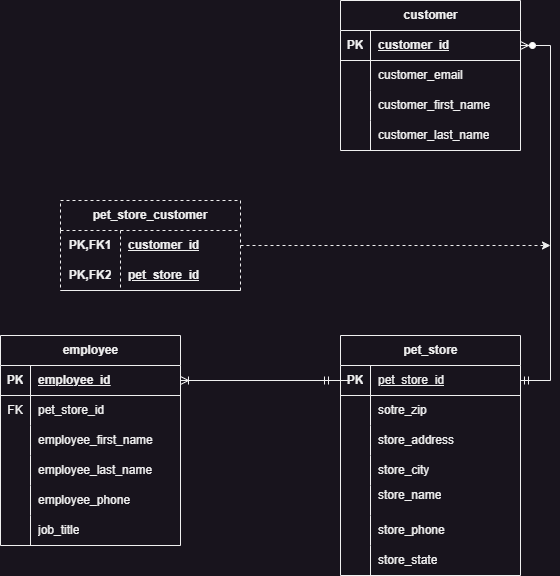

The diagram above was exported from draw.io. Its source (the exported page's mxGraphModel, read from the mxfile embedded in the PNG):
<mxGraphModel dx="1434" dy="836" grid="1" gridSize="10" guides="1" tooltips="1" connect="1" arrows="1" fold="1" page="1" pageScale="1" pageWidth="850" pageHeight="1100" math="0" shadow="0">
  <root>
    <mxCell id="0" />
    <mxCell id="1" parent="0" />
    <mxCell id="AzV8qZ99Pe9ItN9qigIl-2" value="pet_store" style="shape=table;startSize=30;container=1;collapsible=1;childLayout=tableLayout;fixedRows=1;rowLines=0;fontStyle=1;align=center;resizeLast=1;html=1;" parent="1" vertex="1">
      <mxGeometry x="370" y="365" width="180" height="240" as="geometry" />
    </mxCell>
    <mxCell id="AzV8qZ99Pe9ItN9qigIl-3" value="" style="shape=tableRow;horizontal=0;startSize=0;swimlaneHead=0;swimlaneBody=0;fillColor=none;collapsible=0;dropTarget=0;points=[[0,0.5],[1,0.5]];portConstraint=eastwest;top=0;left=0;right=0;bottom=1;" parent="AzV8qZ99Pe9ItN9qigIl-2" vertex="1">
      <mxGeometry y="30" width="180" height="30" as="geometry" />
    </mxCell>
    <mxCell id="AzV8qZ99Pe9ItN9qigIl-4" value="PK" style="shape=partialRectangle;connectable=0;fillColor=none;top=0;left=0;bottom=0;right=0;fontStyle=1;overflow=hidden;whiteSpace=wrap;html=1;" parent="AzV8qZ99Pe9ItN9qigIl-3" vertex="1">
      <mxGeometry width="30" height="30" as="geometry">
        <mxRectangle width="30" height="30" as="alternateBounds" />
      </mxGeometry>
    </mxCell>
    <mxCell id="AzV8qZ99Pe9ItN9qigIl-5" value="&lt;span style=&quot;font-weight: normal;&quot;&gt;pet_store_id&lt;/span&gt;" style="shape=partialRectangle;connectable=0;fillColor=none;top=0;left=0;bottom=0;right=0;align=left;spacingLeft=6;fontStyle=5;overflow=hidden;whiteSpace=wrap;html=1;" parent="AzV8qZ99Pe9ItN9qigIl-3" vertex="1">
      <mxGeometry x="30" width="150" height="30" as="geometry">
        <mxRectangle width="150" height="30" as="alternateBounds" />
      </mxGeometry>
    </mxCell>
    <mxCell id="AzV8qZ99Pe9ItN9qigIl-6" value="" style="shape=tableRow;horizontal=0;startSize=0;swimlaneHead=0;swimlaneBody=0;fillColor=none;collapsible=0;dropTarget=0;points=[[0,0.5],[1,0.5]];portConstraint=eastwest;top=0;left=0;right=0;bottom=0;" parent="AzV8qZ99Pe9ItN9qigIl-2" vertex="1">
      <mxGeometry y="60" width="180" height="30" as="geometry" />
    </mxCell>
    <mxCell id="AzV8qZ99Pe9ItN9qigIl-7" value="" style="shape=partialRectangle;connectable=0;fillColor=none;top=0;left=0;bottom=0;right=0;editable=1;overflow=hidden;whiteSpace=wrap;html=1;" parent="AzV8qZ99Pe9ItN9qigIl-6" vertex="1">
      <mxGeometry width="30" height="30" as="geometry">
        <mxRectangle width="30" height="30" as="alternateBounds" />
      </mxGeometry>
    </mxCell>
    <mxCell id="AzV8qZ99Pe9ItN9qigIl-8" value="sotre_zip" style="shape=partialRectangle;connectable=0;fillColor=none;top=0;left=0;bottom=0;right=0;align=left;spacingLeft=6;overflow=hidden;whiteSpace=wrap;html=1;" parent="AzV8qZ99Pe9ItN9qigIl-6" vertex="1">
      <mxGeometry x="30" width="150" height="30" as="geometry">
        <mxRectangle width="150" height="30" as="alternateBounds" />
      </mxGeometry>
    </mxCell>
    <mxCell id="AzV8qZ99Pe9ItN9qigIl-9" value="" style="shape=tableRow;horizontal=0;startSize=0;swimlaneHead=0;swimlaneBody=0;fillColor=none;collapsible=0;dropTarget=0;points=[[0,0.5],[1,0.5]];portConstraint=eastwest;top=0;left=0;right=0;bottom=0;" parent="AzV8qZ99Pe9ItN9qigIl-2" vertex="1">
      <mxGeometry y="90" width="180" height="30" as="geometry" />
    </mxCell>
    <mxCell id="AzV8qZ99Pe9ItN9qigIl-10" value="" style="shape=partialRectangle;connectable=0;fillColor=none;top=0;left=0;bottom=0;right=0;editable=1;overflow=hidden;whiteSpace=wrap;html=1;" parent="AzV8qZ99Pe9ItN9qigIl-9" vertex="1">
      <mxGeometry width="30" height="30" as="geometry">
        <mxRectangle width="30" height="30" as="alternateBounds" />
      </mxGeometry>
    </mxCell>
    <mxCell id="AzV8qZ99Pe9ItN9qigIl-11" value="store_address" style="shape=partialRectangle;connectable=0;fillColor=none;top=0;left=0;bottom=0;right=0;align=left;spacingLeft=6;overflow=hidden;whiteSpace=wrap;html=1;" parent="AzV8qZ99Pe9ItN9qigIl-9" vertex="1">
      <mxGeometry x="30" width="150" height="30" as="geometry">
        <mxRectangle width="150" height="30" as="alternateBounds" />
      </mxGeometry>
    </mxCell>
    <mxCell id="AzV8qZ99Pe9ItN9qigIl-12" value="" style="shape=tableRow;horizontal=0;startSize=0;swimlaneHead=0;swimlaneBody=0;fillColor=none;collapsible=0;dropTarget=0;points=[[0,0.5],[1,0.5]];portConstraint=eastwest;top=0;left=0;right=0;bottom=0;" parent="AzV8qZ99Pe9ItN9qigIl-2" vertex="1">
      <mxGeometry y="120" width="180" height="30" as="geometry" />
    </mxCell>
    <mxCell id="AzV8qZ99Pe9ItN9qigIl-13" value="" style="shape=partialRectangle;connectable=0;fillColor=none;top=0;left=0;bottom=0;right=0;editable=1;overflow=hidden;whiteSpace=wrap;html=1;" parent="AzV8qZ99Pe9ItN9qigIl-12" vertex="1">
      <mxGeometry width="30" height="30" as="geometry">
        <mxRectangle width="30" height="30" as="alternateBounds" />
      </mxGeometry>
    </mxCell>
    <mxCell id="AzV8qZ99Pe9ItN9qigIl-14" value="store_city" style="shape=partialRectangle;connectable=0;fillColor=none;top=0;left=0;bottom=0;right=0;align=left;spacingLeft=6;overflow=hidden;whiteSpace=wrap;html=1;" parent="AzV8qZ99Pe9ItN9qigIl-12" vertex="1">
      <mxGeometry x="30" width="150" height="30" as="geometry">
        <mxRectangle width="150" height="30" as="alternateBounds" />
      </mxGeometry>
    </mxCell>
    <mxCell id="AzV8qZ99Pe9ItN9qigIl-15" style="shape=tableRow;horizontal=0;startSize=0;swimlaneHead=0;swimlaneBody=0;fillColor=none;collapsible=0;dropTarget=0;points=[[0,0.5],[1,0.5]];portConstraint=eastwest;top=0;left=0;right=0;bottom=0;" parent="AzV8qZ99Pe9ItN9qigIl-2" vertex="1">
      <mxGeometry y="150" width="180" height="30" as="geometry" />
    </mxCell>
    <mxCell id="AzV8qZ99Pe9ItN9qigIl-16" style="shape=partialRectangle;connectable=0;fillColor=none;top=0;left=0;bottom=0;right=0;editable=1;overflow=hidden;whiteSpace=wrap;html=1;" parent="AzV8qZ99Pe9ItN9qigIl-15" vertex="1">
      <mxGeometry width="30" height="30" as="geometry">
        <mxRectangle width="30" height="30" as="alternateBounds" />
      </mxGeometry>
    </mxCell>
    <mxCell id="AzV8qZ99Pe9ItN9qigIl-17" value="store_name&lt;div&gt;&lt;br&gt;&lt;/div&gt;" style="shape=partialRectangle;connectable=0;fillColor=none;top=0;left=0;bottom=0;right=0;align=left;spacingLeft=6;overflow=hidden;whiteSpace=wrap;html=1;" parent="AzV8qZ99Pe9ItN9qigIl-15" vertex="1">
      <mxGeometry x="30" width="150" height="30" as="geometry">
        <mxRectangle width="150" height="30" as="alternateBounds" />
      </mxGeometry>
    </mxCell>
    <mxCell id="AzV8qZ99Pe9ItN9qigIl-18" style="shape=tableRow;horizontal=0;startSize=0;swimlaneHead=0;swimlaneBody=0;fillColor=none;collapsible=0;dropTarget=0;points=[[0,0.5],[1,0.5]];portConstraint=eastwest;top=0;left=0;right=0;bottom=0;" parent="AzV8qZ99Pe9ItN9qigIl-2" vertex="1">
      <mxGeometry y="180" width="180" height="30" as="geometry" />
    </mxCell>
    <mxCell id="AzV8qZ99Pe9ItN9qigIl-19" style="shape=partialRectangle;connectable=0;fillColor=none;top=0;left=0;bottom=0;right=0;editable=1;overflow=hidden;whiteSpace=wrap;html=1;" parent="AzV8qZ99Pe9ItN9qigIl-18" vertex="1">
      <mxGeometry width="30" height="30" as="geometry">
        <mxRectangle width="30" height="30" as="alternateBounds" />
      </mxGeometry>
    </mxCell>
    <mxCell id="AzV8qZ99Pe9ItN9qigIl-20" value="store_phone" style="shape=partialRectangle;connectable=0;fillColor=none;top=0;left=0;bottom=0;right=0;align=left;spacingLeft=6;overflow=hidden;whiteSpace=wrap;html=1;" parent="AzV8qZ99Pe9ItN9qigIl-18" vertex="1">
      <mxGeometry x="30" width="150" height="30" as="geometry">
        <mxRectangle width="150" height="30" as="alternateBounds" />
      </mxGeometry>
    </mxCell>
    <mxCell id="AzV8qZ99Pe9ItN9qigIl-21" style="shape=tableRow;horizontal=0;startSize=0;swimlaneHead=0;swimlaneBody=0;fillColor=none;collapsible=0;dropTarget=0;points=[[0,0.5],[1,0.5]];portConstraint=eastwest;top=0;left=0;right=0;bottom=0;" parent="AzV8qZ99Pe9ItN9qigIl-2" vertex="1">
      <mxGeometry y="210" width="180" height="30" as="geometry" />
    </mxCell>
    <mxCell id="AzV8qZ99Pe9ItN9qigIl-22" style="shape=partialRectangle;connectable=0;fillColor=none;top=0;left=0;bottom=0;right=0;editable=1;overflow=hidden;whiteSpace=wrap;html=1;" parent="AzV8qZ99Pe9ItN9qigIl-21" vertex="1">
      <mxGeometry width="30" height="30" as="geometry">
        <mxRectangle width="30" height="30" as="alternateBounds" />
      </mxGeometry>
    </mxCell>
    <mxCell id="AzV8qZ99Pe9ItN9qigIl-23" value="store_state" style="shape=partialRectangle;connectable=0;fillColor=none;top=0;left=0;bottom=0;right=0;align=left;spacingLeft=6;overflow=hidden;whiteSpace=wrap;html=1;" parent="AzV8qZ99Pe9ItN9qigIl-21" vertex="1">
      <mxGeometry x="30" width="150" height="30" as="geometry">
        <mxRectangle width="150" height="30" as="alternateBounds" />
      </mxGeometry>
    </mxCell>
    <mxCell id="bDUbn7-E14xExGaPy58k-1" value="customer" style="shape=table;startSize=30;container=1;collapsible=1;childLayout=tableLayout;fixedRows=1;rowLines=0;fontStyle=1;align=center;resizeLast=1;html=1;" vertex="1" parent="1">
      <mxGeometry x="370" y="30" width="180" height="150" as="geometry" />
    </mxCell>
    <mxCell id="bDUbn7-E14xExGaPy58k-2" value="" style="shape=tableRow;horizontal=0;startSize=0;swimlaneHead=0;swimlaneBody=0;fillColor=none;collapsible=0;dropTarget=0;points=[[0,0.5],[1,0.5]];portConstraint=eastwest;top=0;left=0;right=0;bottom=1;" vertex="1" parent="bDUbn7-E14xExGaPy58k-1">
      <mxGeometry y="30" width="180" height="30" as="geometry" />
    </mxCell>
    <mxCell id="bDUbn7-E14xExGaPy58k-3" value="PK" style="shape=partialRectangle;connectable=0;fillColor=none;top=0;left=0;bottom=0;right=0;fontStyle=1;overflow=hidden;whiteSpace=wrap;html=1;" vertex="1" parent="bDUbn7-E14xExGaPy58k-2">
      <mxGeometry width="30" height="30" as="geometry">
        <mxRectangle width="30" height="30" as="alternateBounds" />
      </mxGeometry>
    </mxCell>
    <mxCell id="bDUbn7-E14xExGaPy58k-4" value="customer_id" style="shape=partialRectangle;connectable=0;fillColor=none;top=0;left=0;bottom=0;right=0;align=left;spacingLeft=6;fontStyle=5;overflow=hidden;whiteSpace=wrap;html=1;" vertex="1" parent="bDUbn7-E14xExGaPy58k-2">
      <mxGeometry x="30" width="150" height="30" as="geometry">
        <mxRectangle width="150" height="30" as="alternateBounds" />
      </mxGeometry>
    </mxCell>
    <mxCell id="bDUbn7-E14xExGaPy58k-5" value="" style="shape=tableRow;horizontal=0;startSize=0;swimlaneHead=0;swimlaneBody=0;fillColor=none;collapsible=0;dropTarget=0;points=[[0,0.5],[1,0.5]];portConstraint=eastwest;top=0;left=0;right=0;bottom=0;" vertex="1" parent="bDUbn7-E14xExGaPy58k-1">
      <mxGeometry y="60" width="180" height="30" as="geometry" />
    </mxCell>
    <mxCell id="bDUbn7-E14xExGaPy58k-6" value="" style="shape=partialRectangle;connectable=0;fillColor=none;top=0;left=0;bottom=0;right=0;editable=1;overflow=hidden;whiteSpace=wrap;html=1;" vertex="1" parent="bDUbn7-E14xExGaPy58k-5">
      <mxGeometry width="30" height="30" as="geometry">
        <mxRectangle width="30" height="30" as="alternateBounds" />
      </mxGeometry>
    </mxCell>
    <mxCell id="bDUbn7-E14xExGaPy58k-7" value="customer_email" style="shape=partialRectangle;connectable=0;fillColor=none;top=0;left=0;bottom=0;right=0;align=left;spacingLeft=6;overflow=hidden;whiteSpace=wrap;html=1;" vertex="1" parent="bDUbn7-E14xExGaPy58k-5">
      <mxGeometry x="30" width="150" height="30" as="geometry">
        <mxRectangle width="150" height="30" as="alternateBounds" />
      </mxGeometry>
    </mxCell>
    <mxCell id="bDUbn7-E14xExGaPy58k-8" value="" style="shape=tableRow;horizontal=0;startSize=0;swimlaneHead=0;swimlaneBody=0;fillColor=none;collapsible=0;dropTarget=0;points=[[0,0.5],[1,0.5]];portConstraint=eastwest;top=0;left=0;right=0;bottom=0;" vertex="1" parent="bDUbn7-E14xExGaPy58k-1">
      <mxGeometry y="90" width="180" height="30" as="geometry" />
    </mxCell>
    <mxCell id="bDUbn7-E14xExGaPy58k-9" value="" style="shape=partialRectangle;connectable=0;fillColor=none;top=0;left=0;bottom=0;right=0;editable=1;overflow=hidden;whiteSpace=wrap;html=1;" vertex="1" parent="bDUbn7-E14xExGaPy58k-8">
      <mxGeometry width="30" height="30" as="geometry">
        <mxRectangle width="30" height="30" as="alternateBounds" />
      </mxGeometry>
    </mxCell>
    <mxCell id="bDUbn7-E14xExGaPy58k-10" value="customer_first_name" style="shape=partialRectangle;connectable=0;fillColor=none;top=0;left=0;bottom=0;right=0;align=left;spacingLeft=6;overflow=hidden;whiteSpace=wrap;html=1;" vertex="1" parent="bDUbn7-E14xExGaPy58k-8">
      <mxGeometry x="30" width="150" height="30" as="geometry">
        <mxRectangle width="150" height="30" as="alternateBounds" />
      </mxGeometry>
    </mxCell>
    <mxCell id="bDUbn7-E14xExGaPy58k-11" value="" style="shape=tableRow;horizontal=0;startSize=0;swimlaneHead=0;swimlaneBody=0;fillColor=none;collapsible=0;dropTarget=0;points=[[0,0.5],[1,0.5]];portConstraint=eastwest;top=0;left=0;right=0;bottom=0;" vertex="1" parent="bDUbn7-E14xExGaPy58k-1">
      <mxGeometry y="120" width="180" height="30" as="geometry" />
    </mxCell>
    <mxCell id="bDUbn7-E14xExGaPy58k-12" value="" style="shape=partialRectangle;connectable=0;fillColor=none;top=0;left=0;bottom=0;right=0;editable=1;overflow=hidden;whiteSpace=wrap;html=1;" vertex="1" parent="bDUbn7-E14xExGaPy58k-11">
      <mxGeometry width="30" height="30" as="geometry">
        <mxRectangle width="30" height="30" as="alternateBounds" />
      </mxGeometry>
    </mxCell>
    <mxCell id="bDUbn7-E14xExGaPy58k-13" value="customer_last_name" style="shape=partialRectangle;connectable=0;fillColor=none;top=0;left=0;bottom=0;right=0;align=left;spacingLeft=6;overflow=hidden;whiteSpace=wrap;html=1;" vertex="1" parent="bDUbn7-E14xExGaPy58k-11">
      <mxGeometry x="30" width="150" height="30" as="geometry">
        <mxRectangle width="150" height="30" as="alternateBounds" />
      </mxGeometry>
    </mxCell>
    <mxCell id="bDUbn7-E14xExGaPy58k-53" value="employee" style="shape=table;startSize=30;container=1;collapsible=1;childLayout=tableLayout;fixedRows=1;rowLines=0;fontStyle=1;align=center;resizeLast=1;html=1;" vertex="1" parent="1">
      <mxGeometry x="30" y="365" width="180" height="210" as="geometry" />
    </mxCell>
    <mxCell id="bDUbn7-E14xExGaPy58k-54" value="" style="shape=tableRow;horizontal=0;startSize=0;swimlaneHead=0;swimlaneBody=0;fillColor=none;collapsible=0;dropTarget=0;points=[[0,0.5],[1,0.5]];portConstraint=eastwest;top=0;left=0;right=0;bottom=1;" vertex="1" parent="bDUbn7-E14xExGaPy58k-53">
      <mxGeometry y="30" width="180" height="30" as="geometry" />
    </mxCell>
    <mxCell id="bDUbn7-E14xExGaPy58k-55" value="PK" style="shape=partialRectangle;connectable=0;fillColor=none;top=0;left=0;bottom=0;right=0;fontStyle=1;overflow=hidden;whiteSpace=wrap;html=1;" vertex="1" parent="bDUbn7-E14xExGaPy58k-54">
      <mxGeometry width="30" height="30" as="geometry">
        <mxRectangle width="30" height="30" as="alternateBounds" />
      </mxGeometry>
    </mxCell>
    <mxCell id="bDUbn7-E14xExGaPy58k-56" value="employee_id" style="shape=partialRectangle;connectable=0;fillColor=none;top=0;left=0;bottom=0;right=0;align=left;spacingLeft=6;fontStyle=5;overflow=hidden;whiteSpace=wrap;html=1;" vertex="1" parent="bDUbn7-E14xExGaPy58k-54">
      <mxGeometry x="30" width="150" height="30" as="geometry">
        <mxRectangle width="150" height="30" as="alternateBounds" />
      </mxGeometry>
    </mxCell>
    <mxCell id="bDUbn7-E14xExGaPy58k-57" value="" style="shape=tableRow;horizontal=0;startSize=0;swimlaneHead=0;swimlaneBody=0;fillColor=none;collapsible=0;dropTarget=0;points=[[0,0.5],[1,0.5]];portConstraint=eastwest;top=0;left=0;right=0;bottom=0;" vertex="1" parent="bDUbn7-E14xExGaPy58k-53">
      <mxGeometry y="60" width="180" height="30" as="geometry" />
    </mxCell>
    <mxCell id="bDUbn7-E14xExGaPy58k-58" value="FK" style="shape=partialRectangle;connectable=0;fillColor=none;top=0;left=0;bottom=0;right=0;editable=1;overflow=hidden;whiteSpace=wrap;html=1;" vertex="1" parent="bDUbn7-E14xExGaPy58k-57">
      <mxGeometry width="30" height="30" as="geometry">
        <mxRectangle width="30" height="30" as="alternateBounds" />
      </mxGeometry>
    </mxCell>
    <mxCell id="bDUbn7-E14xExGaPy58k-59" value="pet_store_id" style="shape=partialRectangle;connectable=0;fillColor=none;top=0;left=0;bottom=0;right=0;align=left;spacingLeft=6;overflow=hidden;whiteSpace=wrap;html=1;" vertex="1" parent="bDUbn7-E14xExGaPy58k-57">
      <mxGeometry x="30" width="150" height="30" as="geometry">
        <mxRectangle width="150" height="30" as="alternateBounds" />
      </mxGeometry>
    </mxCell>
    <mxCell id="bDUbn7-E14xExGaPy58k-60" value="" style="shape=tableRow;horizontal=0;startSize=0;swimlaneHead=0;swimlaneBody=0;fillColor=none;collapsible=0;dropTarget=0;points=[[0,0.5],[1,0.5]];portConstraint=eastwest;top=0;left=0;right=0;bottom=0;" vertex="1" parent="bDUbn7-E14xExGaPy58k-53">
      <mxGeometry y="90" width="180" height="30" as="geometry" />
    </mxCell>
    <mxCell id="bDUbn7-E14xExGaPy58k-61" value="" style="shape=partialRectangle;connectable=0;fillColor=none;top=0;left=0;bottom=0;right=0;editable=1;overflow=hidden;whiteSpace=wrap;html=1;" vertex="1" parent="bDUbn7-E14xExGaPy58k-60">
      <mxGeometry width="30" height="30" as="geometry">
        <mxRectangle width="30" height="30" as="alternateBounds" />
      </mxGeometry>
    </mxCell>
    <mxCell id="bDUbn7-E14xExGaPy58k-62" value="employee_first_name" style="shape=partialRectangle;connectable=0;fillColor=none;top=0;left=0;bottom=0;right=0;align=left;spacingLeft=6;overflow=hidden;whiteSpace=wrap;html=1;" vertex="1" parent="bDUbn7-E14xExGaPy58k-60">
      <mxGeometry x="30" width="150" height="30" as="geometry">
        <mxRectangle width="150" height="30" as="alternateBounds" />
      </mxGeometry>
    </mxCell>
    <mxCell id="bDUbn7-E14xExGaPy58k-63" value="" style="shape=tableRow;horizontal=0;startSize=0;swimlaneHead=0;swimlaneBody=0;fillColor=none;collapsible=0;dropTarget=0;points=[[0,0.5],[1,0.5]];portConstraint=eastwest;top=0;left=0;right=0;bottom=0;" vertex="1" parent="bDUbn7-E14xExGaPy58k-53">
      <mxGeometry y="120" width="180" height="30" as="geometry" />
    </mxCell>
    <mxCell id="bDUbn7-E14xExGaPy58k-64" value="" style="shape=partialRectangle;connectable=0;fillColor=none;top=0;left=0;bottom=0;right=0;editable=1;overflow=hidden;whiteSpace=wrap;html=1;" vertex="1" parent="bDUbn7-E14xExGaPy58k-63">
      <mxGeometry width="30" height="30" as="geometry">
        <mxRectangle width="30" height="30" as="alternateBounds" />
      </mxGeometry>
    </mxCell>
    <mxCell id="bDUbn7-E14xExGaPy58k-65" value="employee_last_name" style="shape=partialRectangle;connectable=0;fillColor=none;top=0;left=0;bottom=0;right=0;align=left;spacingLeft=6;overflow=hidden;whiteSpace=wrap;html=1;" vertex="1" parent="bDUbn7-E14xExGaPy58k-63">
      <mxGeometry x="30" width="150" height="30" as="geometry">
        <mxRectangle width="150" height="30" as="alternateBounds" />
      </mxGeometry>
    </mxCell>
    <mxCell id="bDUbn7-E14xExGaPy58k-66" style="shape=tableRow;horizontal=0;startSize=0;swimlaneHead=0;swimlaneBody=0;fillColor=none;collapsible=0;dropTarget=0;points=[[0,0.5],[1,0.5]];portConstraint=eastwest;top=0;left=0;right=0;bottom=0;" vertex="1" parent="bDUbn7-E14xExGaPy58k-53">
      <mxGeometry y="150" width="180" height="30" as="geometry" />
    </mxCell>
    <mxCell id="bDUbn7-E14xExGaPy58k-67" style="shape=partialRectangle;connectable=0;fillColor=none;top=0;left=0;bottom=0;right=0;editable=1;overflow=hidden;whiteSpace=wrap;html=1;" vertex="1" parent="bDUbn7-E14xExGaPy58k-66">
      <mxGeometry width="30" height="30" as="geometry">
        <mxRectangle width="30" height="30" as="alternateBounds" />
      </mxGeometry>
    </mxCell>
    <mxCell id="bDUbn7-E14xExGaPy58k-68" value="employee_phone" style="shape=partialRectangle;connectable=0;fillColor=none;top=0;left=0;bottom=0;right=0;align=left;spacingLeft=6;overflow=hidden;whiteSpace=wrap;html=1;" vertex="1" parent="bDUbn7-E14xExGaPy58k-66">
      <mxGeometry x="30" width="150" height="30" as="geometry">
        <mxRectangle width="150" height="30" as="alternateBounds" />
      </mxGeometry>
    </mxCell>
    <mxCell id="bDUbn7-E14xExGaPy58k-69" style="shape=tableRow;horizontal=0;startSize=0;swimlaneHead=0;swimlaneBody=0;fillColor=none;collapsible=0;dropTarget=0;points=[[0,0.5],[1,0.5]];portConstraint=eastwest;top=0;left=0;right=0;bottom=0;" vertex="1" parent="bDUbn7-E14xExGaPy58k-53">
      <mxGeometry y="180" width="180" height="30" as="geometry" />
    </mxCell>
    <mxCell id="bDUbn7-E14xExGaPy58k-70" style="shape=partialRectangle;connectable=0;fillColor=none;top=0;left=0;bottom=0;right=0;editable=1;overflow=hidden;whiteSpace=wrap;html=1;" vertex="1" parent="bDUbn7-E14xExGaPy58k-69">
      <mxGeometry width="30" height="30" as="geometry">
        <mxRectangle width="30" height="30" as="alternateBounds" />
      </mxGeometry>
    </mxCell>
    <mxCell id="bDUbn7-E14xExGaPy58k-71" value="job_title" style="shape=partialRectangle;connectable=0;fillColor=none;top=0;left=0;bottom=0;right=0;align=left;spacingLeft=6;overflow=hidden;whiteSpace=wrap;html=1;" vertex="1" parent="bDUbn7-E14xExGaPy58k-69">
      <mxGeometry x="30" width="150" height="30" as="geometry">
        <mxRectangle width="150" height="30" as="alternateBounds" />
      </mxGeometry>
    </mxCell>
    <mxCell id="bDUbn7-E14xExGaPy58k-87" value="pet_store_customer" style="shape=table;startSize=30;container=1;collapsible=1;childLayout=tableLayout;fixedRows=1;rowLines=0;fontStyle=1;align=center;resizeLast=1;html=1;whiteSpace=wrap;dashed=1;" vertex="1" parent="1">
      <mxGeometry x="90" y="230" width="180" height="90" as="geometry" />
    </mxCell>
    <mxCell id="bDUbn7-E14xExGaPy58k-88" value="" style="shape=tableRow;horizontal=0;startSize=0;swimlaneHead=0;swimlaneBody=0;fillColor=none;collapsible=0;dropTarget=0;points=[[0,0.5],[1,0.5]];portConstraint=eastwest;top=0;left=0;right=0;bottom=0;html=1;" vertex="1" parent="bDUbn7-E14xExGaPy58k-87">
      <mxGeometry y="30" width="180" height="30" as="geometry" />
    </mxCell>
    <mxCell id="bDUbn7-E14xExGaPy58k-89" value="PK,FK1" style="shape=partialRectangle;connectable=0;fillColor=none;top=0;left=0;bottom=0;right=0;fontStyle=1;overflow=hidden;html=1;whiteSpace=wrap;" vertex="1" parent="bDUbn7-E14xExGaPy58k-88">
      <mxGeometry width="60" height="30" as="geometry">
        <mxRectangle width="60" height="30" as="alternateBounds" />
      </mxGeometry>
    </mxCell>
    <mxCell id="bDUbn7-E14xExGaPy58k-90" value="customer_id" style="shape=partialRectangle;connectable=0;fillColor=none;top=0;left=0;bottom=0;right=0;align=left;spacingLeft=6;fontStyle=5;overflow=hidden;html=1;whiteSpace=wrap;" vertex="1" parent="bDUbn7-E14xExGaPy58k-88">
      <mxGeometry x="60" width="120" height="30" as="geometry">
        <mxRectangle width="120" height="30" as="alternateBounds" />
      </mxGeometry>
    </mxCell>
    <mxCell id="bDUbn7-E14xExGaPy58k-91" value="" style="shape=tableRow;horizontal=0;startSize=0;swimlaneHead=0;swimlaneBody=0;fillColor=none;collapsible=0;dropTarget=0;points=[[0,0.5],[1,0.5]];portConstraint=eastwest;top=0;left=0;right=0;bottom=1;html=1;" vertex="1" parent="bDUbn7-E14xExGaPy58k-87">
      <mxGeometry y="60" width="180" height="30" as="geometry" />
    </mxCell>
    <mxCell id="bDUbn7-E14xExGaPy58k-92" value="PK,FK2" style="shape=partialRectangle;connectable=0;fillColor=none;top=0;left=0;bottom=0;right=0;fontStyle=1;overflow=hidden;html=1;whiteSpace=wrap;" vertex="1" parent="bDUbn7-E14xExGaPy58k-91">
      <mxGeometry width="60" height="30" as="geometry">
        <mxRectangle width="60" height="30" as="alternateBounds" />
      </mxGeometry>
    </mxCell>
    <mxCell id="bDUbn7-E14xExGaPy58k-93" value="pet_store_id" style="shape=partialRectangle;connectable=0;fillColor=none;top=0;left=0;bottom=0;right=0;align=left;spacingLeft=6;fontStyle=5;overflow=hidden;html=1;whiteSpace=wrap;" vertex="1" parent="bDUbn7-E14xExGaPy58k-91">
      <mxGeometry x="60" width="120" height="30" as="geometry">
        <mxRectangle width="120" height="30" as="alternateBounds" />
      </mxGeometry>
    </mxCell>
    <mxCell id="bDUbn7-E14xExGaPy58k-102" value="" style="edgeStyle=entityRelationEdgeStyle;fontSize=12;html=1;endArrow=ERoneToMany;startArrow=ERmandOne;rounded=0;" edge="1" parent="1" target="bDUbn7-E14xExGaPy58k-54">
      <mxGeometry width="100" height="100" relative="1" as="geometry">
        <mxPoint x="350" y="410" as="sourcePoint" />
        <mxPoint x="240" y="410" as="targetPoint" />
        <Array as="points">
          <mxPoint x="370" y="410" />
        </Array>
      </mxGeometry>
    </mxCell>
    <mxCell id="bDUbn7-E14xExGaPy58k-105" value="" style="edgeStyle=entityRelationEdgeStyle;fontSize=12;html=1;endArrow=ERzeroToMany;endFill=1;startArrow=ERmandOne;rounded=0;entryX=1;entryY=0.5;entryDx=0;entryDy=0;startFill=0;" edge="1" parent="1" source="AzV8qZ99Pe9ItN9qigIl-3" target="bDUbn7-E14xExGaPy58k-2">
      <mxGeometry width="100" height="100" relative="1" as="geometry">
        <mxPoint x="560" y="440" as="sourcePoint" />
        <mxPoint x="660" y="340" as="targetPoint" />
      </mxGeometry>
    </mxCell>
    <mxCell id="bDUbn7-E14xExGaPy58k-109" style="edgeStyle=orthogonalEdgeStyle;rounded=0;orthogonalLoop=1;jettySize=auto;html=1;exitX=1;exitY=0.5;exitDx=0;exitDy=0;dashed=1;" edge="1" parent="1" source="bDUbn7-E14xExGaPy58k-88">
      <mxGeometry relative="1" as="geometry">
        <mxPoint x="580" y="275" as="targetPoint" />
      </mxGeometry>
    </mxCell>
  </root>
</mxGraphModel>